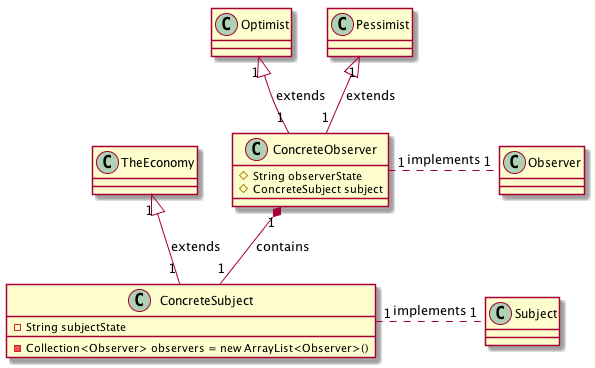

The diagram above was rendered by PlantUML. Its source (embedded in the PNG):
@startuml
class ConcreteObserver{
#String observerState
#ConcreteSubject subject
}

class ConcreteSubject{
-String subjectState
-Collection<Observer> observers = new ArrayList<Observer>()
}

class Observer{
}

class Optimist{
}

class Pessimist{
}

class Subject{
}

class TheEconomy{
}

ConcreteObserver  "1"  .   "1"  Observer : implements
ConcreteObserver  "1" *--  "1"  ConcreteSubject : contains
ConcreteSubject  "1"  .   "1"  Subject : implements
Optimist  "1" <|--  "1"  ConcreteObserver : extends
Pessimist  "1" <|--  "1"  ConcreteObserver : extends
TheEconomy  "1" <|--  "1"  ConcreteSubject : extends

@enduml